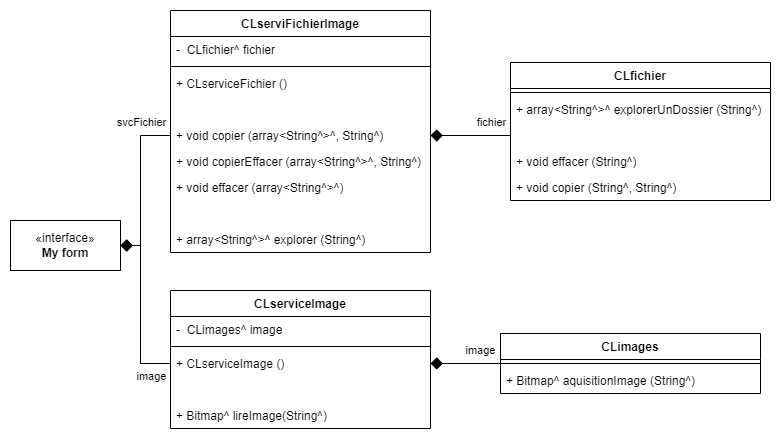

The diagram above was exported from draw.io. Its source (the exported page's mxGraphModel, read from the mxfile embedded in the PNG):
<mxGraphModel dx="1062" dy="599" grid="1" gridSize="10" guides="1" tooltips="1" connect="1" arrows="1" fold="1" page="1" pageScale="1" pageWidth="827" pageHeight="1169" math="0" shadow="0">
  <root>
    <mxCell id="0" />
    <mxCell id="1" parent="0" />
    <mxCell id="uSNHb5xB203GYbxbQ2b6-5" value="CLfichier" style="swimlane;fontStyle=1;align=center;verticalAlign=top;childLayout=stackLayout;horizontal=1;startSize=26;horizontalStack=0;resizeParent=1;resizeParentMax=0;resizeLast=0;collapsible=1;marginBottom=0;whiteSpace=wrap;html=1;" vertex="1" parent="1">
      <mxGeometry x="540" y="92" width="260" height="138" as="geometry" />
    </mxCell>
    <mxCell id="uSNHb5xB203GYbxbQ2b6-7" value="" style="line;strokeWidth=1;fillColor=none;align=left;verticalAlign=middle;spacingTop=-1;spacingLeft=3;spacingRight=3;rotatable=0;labelPosition=right;points=[];portConstraint=eastwest;strokeColor=inherit;" vertex="1" parent="uSNHb5xB203GYbxbQ2b6-5">
      <mxGeometry y="26" width="260" height="8" as="geometry" />
    </mxCell>
    <mxCell id="uSNHb5xB203GYbxbQ2b6-6" value="+ array&amp;lt;String^&amp;gt;^ explorerUnDossier (String^)" style="text;strokeColor=none;fillColor=none;align=left;verticalAlign=top;spacingLeft=4;spacingRight=4;overflow=hidden;rotatable=0;points=[[0,0.5],[1,0.5]];portConstraint=eastwest;whiteSpace=wrap;html=1;" vertex="1" parent="uSNHb5xB203GYbxbQ2b6-5">
      <mxGeometry y="34" width="260" height="26" as="geometry" />
    </mxCell>
    <mxCell id="uSNHb5xB203GYbxbQ2b6-27" value="&amp;nbsp;" style="text;strokeColor=none;fillColor=none;align=left;verticalAlign=top;spacingLeft=4;spacingRight=4;overflow=hidden;rotatable=0;points=[[0,0.5],[1,0.5]];portConstraint=eastwest;whiteSpace=wrap;html=1;" vertex="1" parent="uSNHb5xB203GYbxbQ2b6-5">
      <mxGeometry y="60" width="260" height="26" as="geometry" />
    </mxCell>
    <mxCell id="uSNHb5xB203GYbxbQ2b6-10" value="+ void effacer (String^)" style="text;strokeColor=none;fillColor=none;align=left;verticalAlign=top;spacingLeft=4;spacingRight=4;overflow=hidden;rotatable=0;points=[[0,0.5],[1,0.5]];portConstraint=eastwest;whiteSpace=wrap;html=1;" vertex="1" parent="uSNHb5xB203GYbxbQ2b6-5">
      <mxGeometry y="86" width="260" height="26" as="geometry" />
    </mxCell>
    <mxCell id="uSNHb5xB203GYbxbQ2b6-8" value="+ void copier (String^, String^)" style="text;strokeColor=none;fillColor=none;align=left;verticalAlign=top;spacingLeft=4;spacingRight=4;overflow=hidden;rotatable=0;points=[[0,0.5],[1,0.5]];portConstraint=eastwest;whiteSpace=wrap;html=1;" vertex="1" parent="uSNHb5xB203GYbxbQ2b6-5">
      <mxGeometry y="112" width="260" height="26" as="geometry" />
    </mxCell>
    <mxCell id="uSNHb5xB203GYbxbQ2b6-9" value="«interface»&lt;br&gt;&lt;b&gt;My form&lt;/b&gt;" style="html=1;whiteSpace=wrap;" vertex="1" parent="1">
      <mxGeometry x="40" y="250" width="110" height="50" as="geometry" />
    </mxCell>
    <mxCell id="uSNHb5xB203GYbxbQ2b6-11" value="CLserviceImage" style="swimlane;fontStyle=1;align=center;verticalAlign=top;childLayout=stackLayout;horizontal=1;startSize=26;horizontalStack=0;resizeParent=1;resizeParentMax=0;resizeLast=0;collapsible=1;marginBottom=0;whiteSpace=wrap;html=1;" vertex="1" parent="1">
      <mxGeometry x="200" y="320" width="260" height="138" as="geometry" />
    </mxCell>
    <mxCell id="uSNHb5xB203GYbxbQ2b6-16" value="-&amp;nbsp; CLimages^ image" style="text;strokeColor=none;fillColor=none;align=left;verticalAlign=top;spacingLeft=4;spacingRight=4;overflow=hidden;rotatable=0;points=[[0,0.5],[1,0.5]];portConstraint=eastwest;whiteSpace=wrap;html=1;" vertex="1" parent="uSNHb5xB203GYbxbQ2b6-11">
      <mxGeometry y="26" width="260" height="26" as="geometry" />
    </mxCell>
    <mxCell id="uSNHb5xB203GYbxbQ2b6-12" value="" style="line;strokeWidth=1;fillColor=none;align=left;verticalAlign=middle;spacingTop=-1;spacingLeft=3;spacingRight=3;rotatable=0;labelPosition=right;points=[];portConstraint=eastwest;strokeColor=inherit;" vertex="1" parent="uSNHb5xB203GYbxbQ2b6-11">
      <mxGeometry y="52" width="260" height="8" as="geometry" />
    </mxCell>
    <mxCell id="uSNHb5xB203GYbxbQ2b6-13" value="+ CLserviceImage ()" style="text;strokeColor=none;fillColor=none;align=left;verticalAlign=top;spacingLeft=4;spacingRight=4;overflow=hidden;rotatable=0;points=[[0,0.5],[1,0.5]];portConstraint=eastwest;whiteSpace=wrap;html=1;" vertex="1" parent="uSNHb5xB203GYbxbQ2b6-11">
      <mxGeometry y="60" width="260" height="26" as="geometry" />
    </mxCell>
    <mxCell id="uSNHb5xB203GYbxbQ2b6-28" value="&amp;nbsp;" style="text;strokeColor=none;fillColor=none;align=left;verticalAlign=top;spacingLeft=4;spacingRight=4;overflow=hidden;rotatable=0;points=[[0,0.5],[1,0.5]];portConstraint=eastwest;whiteSpace=wrap;html=1;" vertex="1" parent="uSNHb5xB203GYbxbQ2b6-11">
      <mxGeometry y="86" width="260" height="26" as="geometry" />
    </mxCell>
    <mxCell id="uSNHb5xB203GYbxbQ2b6-15" value="+ Bitmap^ lireImage(String^)" style="text;strokeColor=none;fillColor=none;align=left;verticalAlign=top;spacingLeft=4;spacingRight=4;overflow=hidden;rotatable=0;points=[[0,0.5],[1,0.5]];portConstraint=eastwest;whiteSpace=wrap;html=1;" vertex="1" parent="uSNHb5xB203GYbxbQ2b6-11">
      <mxGeometry y="112" width="260" height="26" as="geometry" />
    </mxCell>
    <mxCell id="uSNHb5xB203GYbxbQ2b6-17" value="CLserviFichierImage" style="swimlane;fontStyle=1;align=center;verticalAlign=top;childLayout=stackLayout;horizontal=1;startSize=26;horizontalStack=0;resizeParent=1;resizeParentMax=0;resizeLast=0;collapsible=1;marginBottom=0;whiteSpace=wrap;html=1;" vertex="1" parent="1">
      <mxGeometry x="200" y="40" width="260" height="242" as="geometry" />
    </mxCell>
    <mxCell id="uSNHb5xB203GYbxbQ2b6-18" value="-&amp;nbsp; CLfichier^ fichier" style="text;strokeColor=none;fillColor=none;align=left;verticalAlign=top;spacingLeft=4;spacingRight=4;overflow=hidden;rotatable=0;points=[[0,0.5],[1,0.5]];portConstraint=eastwest;whiteSpace=wrap;html=1;" vertex="1" parent="uSNHb5xB203GYbxbQ2b6-17">
      <mxGeometry y="26" width="260" height="26" as="geometry" />
    </mxCell>
    <mxCell id="uSNHb5xB203GYbxbQ2b6-19" value="" style="line;strokeWidth=1;fillColor=none;align=left;verticalAlign=middle;spacingTop=-1;spacingLeft=3;spacingRight=3;rotatable=0;labelPosition=right;points=[];portConstraint=eastwest;strokeColor=inherit;" vertex="1" parent="uSNHb5xB203GYbxbQ2b6-17">
      <mxGeometry y="52" width="260" height="8" as="geometry" />
    </mxCell>
    <mxCell id="uSNHb5xB203GYbxbQ2b6-20" value="+ CLserviceFichier ()" style="text;strokeColor=none;fillColor=none;align=left;verticalAlign=top;spacingLeft=4;spacingRight=4;overflow=hidden;rotatable=0;points=[[0,0.5],[1,0.5]];portConstraint=eastwest;whiteSpace=wrap;html=1;" vertex="1" parent="uSNHb5xB203GYbxbQ2b6-17">
      <mxGeometry y="60" width="260" height="26" as="geometry" />
    </mxCell>
    <mxCell id="uSNHb5xB203GYbxbQ2b6-25" value="&amp;nbsp;" style="text;strokeColor=none;fillColor=none;align=left;verticalAlign=top;spacingLeft=4;spacingRight=4;overflow=hidden;rotatable=0;points=[[0,0.5],[1,0.5]];portConstraint=eastwest;whiteSpace=wrap;html=1;" vertex="1" parent="uSNHb5xB203GYbxbQ2b6-17">
      <mxGeometry y="86" width="260" height="26" as="geometry" />
    </mxCell>
    <mxCell id="uSNHb5xB203GYbxbQ2b6-21" value="+ void copier (array&amp;lt;String^&amp;gt;^, String^)" style="text;strokeColor=none;fillColor=none;align=left;verticalAlign=top;spacingLeft=4;spacingRight=4;overflow=hidden;rotatable=0;points=[[0,0.5],[1,0.5]];portConstraint=eastwest;whiteSpace=wrap;html=1;" vertex="1" parent="uSNHb5xB203GYbxbQ2b6-17">
      <mxGeometry y="112" width="260" height="26" as="geometry" />
    </mxCell>
    <mxCell id="uSNHb5xB203GYbxbQ2b6-23" value="+ void copierEffacer (array&amp;lt;String^&amp;gt;^, String^)" style="text;strokeColor=none;fillColor=none;align=left;verticalAlign=top;spacingLeft=4;spacingRight=4;overflow=hidden;rotatable=0;points=[[0,0.5],[1,0.5]];portConstraint=eastwest;whiteSpace=wrap;html=1;" vertex="1" parent="uSNHb5xB203GYbxbQ2b6-17">
      <mxGeometry y="138" width="260" height="26" as="geometry" />
    </mxCell>
    <mxCell id="uSNHb5xB203GYbxbQ2b6-24" value="+ void effacer (array&amp;lt;String^&amp;gt;^)" style="text;strokeColor=none;fillColor=none;align=left;verticalAlign=top;spacingLeft=4;spacingRight=4;overflow=hidden;rotatable=0;points=[[0,0.5],[1,0.5]];portConstraint=eastwest;whiteSpace=wrap;html=1;" vertex="1" parent="uSNHb5xB203GYbxbQ2b6-17">
      <mxGeometry y="164" width="260" height="26" as="geometry" />
    </mxCell>
    <mxCell id="uSNHb5xB203GYbxbQ2b6-26" value="&amp;nbsp;" style="text;strokeColor=none;fillColor=none;align=left;verticalAlign=top;spacingLeft=4;spacingRight=4;overflow=hidden;rotatable=0;points=[[0,0.5],[1,0.5]];portConstraint=eastwest;whiteSpace=wrap;html=1;" vertex="1" parent="uSNHb5xB203GYbxbQ2b6-17">
      <mxGeometry y="190" width="260" height="26" as="geometry" />
    </mxCell>
    <mxCell id="uSNHb5xB203GYbxbQ2b6-22" value="+ array&amp;lt;String^&amp;gt;^ explorer (String^)" style="text;strokeColor=none;fillColor=none;align=left;verticalAlign=top;spacingLeft=4;spacingRight=4;overflow=hidden;rotatable=0;points=[[0,0.5],[1,0.5]];portConstraint=eastwest;whiteSpace=wrap;html=1;" vertex="1" parent="uSNHb5xB203GYbxbQ2b6-17">
      <mxGeometry y="216" width="260" height="26" as="geometry" />
    </mxCell>
    <mxCell id="uSNHb5xB203GYbxbQ2b6-29" value="CLimages" style="swimlane;fontStyle=1;align=center;verticalAlign=top;childLayout=stackLayout;horizontal=1;startSize=26;horizontalStack=0;resizeParent=1;resizeParentMax=0;resizeLast=0;collapsible=1;marginBottom=0;whiteSpace=wrap;html=1;" vertex="1" parent="1">
      <mxGeometry x="530" y="363" width="260" height="60" as="geometry" />
    </mxCell>
    <mxCell id="uSNHb5xB203GYbxbQ2b6-30" value="" style="line;strokeWidth=1;fillColor=none;align=left;verticalAlign=middle;spacingTop=-1;spacingLeft=3;spacingRight=3;rotatable=0;labelPosition=right;points=[];portConstraint=eastwest;strokeColor=inherit;" vertex="1" parent="uSNHb5xB203GYbxbQ2b6-29">
      <mxGeometry y="26" width="260" height="8" as="geometry" />
    </mxCell>
    <mxCell id="uSNHb5xB203GYbxbQ2b6-31" value="+ Bitmap^ aquisitionImage (String^)" style="text;strokeColor=none;fillColor=none;align=left;verticalAlign=top;spacingLeft=4;spacingRight=4;overflow=hidden;rotatable=0;points=[[0,0.5],[1,0.5]];portConstraint=eastwest;whiteSpace=wrap;html=1;" vertex="1" parent="uSNHb5xB203GYbxbQ2b6-29">
      <mxGeometry y="34" width="260" height="26" as="geometry" />
    </mxCell>
    <mxCell id="uSNHb5xB203GYbxbQ2b6-35" value="" style="endArrow=none;html=1;rounded=0;exitX=1;exitY=0.5;exitDx=0;exitDy=0;entryX=0;entryY=0.5;entryDx=0;entryDy=0;startArrow=diamond;startFill=1;sourcePerimeterSpacing=0;strokeWidth=1;startSize=10;" edge="1" parent="1" source="uSNHb5xB203GYbxbQ2b6-13" target="uSNHb5xB203GYbxbQ2b6-29">
      <mxGeometry width="50" height="50" relative="1" as="geometry">
        <mxPoint x="640" y="480" as="sourcePoint" />
        <mxPoint x="690" y="430" as="targetPoint" />
      </mxGeometry>
    </mxCell>
    <mxCell id="uSNHb5xB203GYbxbQ2b6-41" value="image" style="edgeLabel;html=1;align=center;verticalAlign=middle;resizable=0;points=[];" vertex="1" connectable="0" parent="uSNHb5xB203GYbxbQ2b6-35">
      <mxGeometry x="0.1778" relative="1" as="geometry">
        <mxPoint x="9" y="-13" as="offset" />
      </mxGeometry>
    </mxCell>
    <mxCell id="uSNHb5xB203GYbxbQ2b6-36" value="" style="endArrow=none;html=1;rounded=0;exitX=1;exitY=0.5;exitDx=0;exitDy=0;entryX=0;entryY=0.5;entryDx=0;entryDy=0;startArrow=diamond;startFill=1;sourcePerimeterSpacing=0;strokeWidth=1;startSize=10;" edge="1" parent="1" source="uSNHb5xB203GYbxbQ2b6-21" target="uSNHb5xB203GYbxbQ2b6-27">
      <mxGeometry width="50" height="50" relative="1" as="geometry">
        <mxPoint x="470" y="403" as="sourcePoint" />
        <mxPoint x="530" y="403" as="targetPoint" />
      </mxGeometry>
    </mxCell>
    <mxCell id="uSNHb5xB203GYbxbQ2b6-39" value="fichier" style="edgeLabel;html=1;align=center;verticalAlign=middle;resizable=0;points=[];" vertex="1" connectable="0" parent="uSNHb5xB203GYbxbQ2b6-36">
      <mxGeometry x="0.0623" y="1" relative="1" as="geometry">
        <mxPoint x="18" y="-12" as="offset" />
      </mxGeometry>
    </mxCell>
    <mxCell id="uSNHb5xB203GYbxbQ2b6-37" value="" style="endArrow=none;html=1;rounded=0;exitX=1;exitY=0.5;exitDx=0;exitDy=0;entryX=0;entryY=0.5;entryDx=0;entryDy=0;startArrow=diamond;startFill=1;sourcePerimeterSpacing=0;strokeWidth=1;startSize=10;" edge="1" parent="1" source="uSNHb5xB203GYbxbQ2b6-9" target="uSNHb5xB203GYbxbQ2b6-13">
      <mxGeometry width="50" height="50" relative="1" as="geometry">
        <mxPoint x="520" y="413" as="sourcePoint" />
        <mxPoint x="580" y="413" as="targetPoint" />
        <Array as="points">
          <mxPoint x="170" y="275" />
          <mxPoint x="170" y="393" />
        </Array>
      </mxGeometry>
    </mxCell>
    <mxCell id="uSNHb5xB203GYbxbQ2b6-42" value="image" style="edgeLabel;html=1;align=center;verticalAlign=middle;resizable=0;points=[];" vertex="1" connectable="0" parent="uSNHb5xB203GYbxbQ2b6-37">
      <mxGeometry x="0.797" relative="1" as="geometry">
        <mxPoint x="-3" y="13" as="offset" />
      </mxGeometry>
    </mxCell>
    <mxCell id="uSNHb5xB203GYbxbQ2b6-38" value="" style="endArrow=none;html=1;rounded=0;exitX=1;exitY=0.5;exitDx=0;exitDy=0;entryX=0;entryY=0.5;entryDx=0;entryDy=0;startArrow=diamond;startFill=1;sourcePerimeterSpacing=0;strokeWidth=1;startSize=10;" edge="1" parent="1" source="uSNHb5xB203GYbxbQ2b6-9" target="uSNHb5xB203GYbxbQ2b6-21">
      <mxGeometry width="50" height="50" relative="1" as="geometry">
        <mxPoint x="530" y="423" as="sourcePoint" />
        <mxPoint x="590" y="423" as="targetPoint" />
        <Array as="points">
          <mxPoint x="170" y="275" />
          <mxPoint x="170" y="165" />
        </Array>
      </mxGeometry>
    </mxCell>
    <mxCell id="uSNHb5xB203GYbxbQ2b6-43" value="svcFichier" style="edgeLabel;html=1;align=center;verticalAlign=middle;resizable=0;points=[];" vertex="1" connectable="0" parent="uSNHb5xB203GYbxbQ2b6-38">
      <mxGeometry x="0.7931" y="1" relative="1" as="geometry">
        <mxPoint x="-13" y="-12" as="offset" />
      </mxGeometry>
    </mxCell>
  </root>
</mxGraphModel>